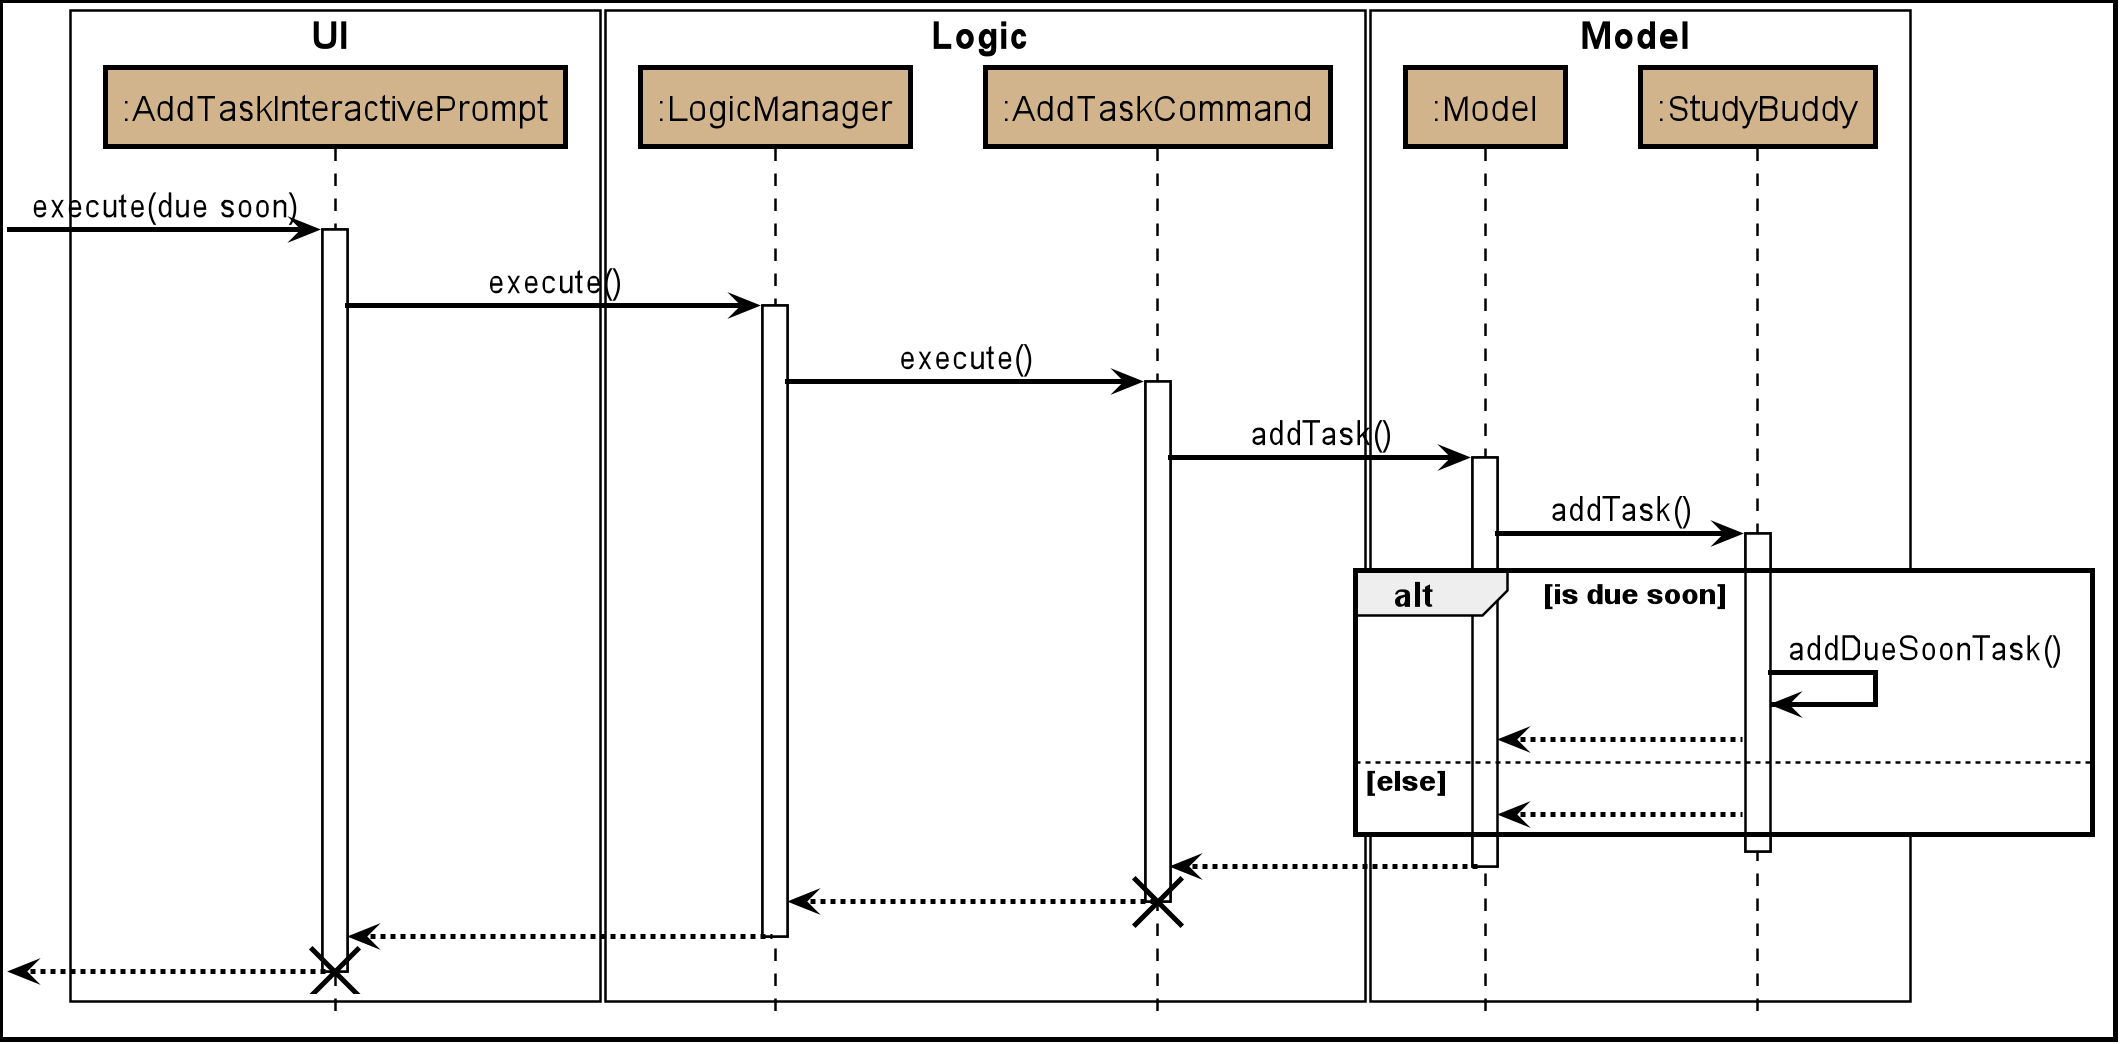

The diagram above was rendered by PlantUML. Its source (embedded in the PNG):
@startuml








skinparam BackgroundColor #FFFFFFF

skinparam Shadowing false

skinparam Class {
    FontColor #000000
    BorderThickness 1
    BorderColor #FFFFFF
    StereotypeFontColor #FFFFFF
    FontName Arial
}

skinparam Actor {
    BorderColor #000000
    Color #000000
    FontName Arial
}

skinparam Sequence {
    MessageAlign center
    BoxFontSize 15
    BoxPadding 0
    BoxFontColor #000000
    FontName Arial
}

skinparam Participant {
    FontColor #000000
    Padding 20
}

skinparam MinClassWidth 50
skinparam ParticipantPadding 10
skinparam Shadowing false
skinparam DefaultTextAlignment center
skinparam packageStyle Rectangle

hide footbox
hide members
hide circle

skinparam arrowColor #black
skinparam SequenceBoxBorderColor #black
skinparam SequenceParticipantBorderThickness 2
skinparam SequenceReferenceBorderThickness 2
skinparam DiagramBorderThickness 2
skinparam SequenceArrowThickness 2
skinparam SequenceLifeLineBorderColor #black
skinparam ParticipantBorderColor #black


box UI #FFFFFF
participant ":AddTaskInteractivePrompt" as AddTaskInteractivePrompt #D2B48C
end box

box Logic #FFFFFF
participant ":LogicManager" as LogicManager #D2B48C
participant ":AddTaskCommand" as AddTaskCommand #D2B48C
end box

box Model #FFFFFF
participant ":Model" as Model #D2B48C
participant ":StudyBuddy" as StudyBuddy #D2B48C
end box

[-> AddTaskInteractivePrompt : execute(due soon)
activate AddTaskInteractivePrompt

AddTaskInteractivePrompt -> LogicManager : execute()
activate LogicManager

LogicManager -> AddTaskCommand : execute()
activate AddTaskCommand

AddTaskCommand -> Model : addTask()
activate Model

Model -> StudyBuddy : addTask()
activate StudyBuddy

alt is due soon
    StudyBuddy->StudyBuddy: addDueSoonTask()
    StudyBuddy --> Model
else else
     StudyBuddy --> Model
end

deactivate StudyBuddy

Model --> AddTaskCommand
deactivate Model

AddTaskCommand --> LogicManager
deactivate AddTaskCommand
destroy AddTaskCommand

LogicManager --> AddTaskInteractivePrompt
deactivate LogicManager

[<--AddTaskInteractivePrompt
deactivate AddTaskInteractivePrompt
destroy AddTaskInteractivePrompt

@enduml